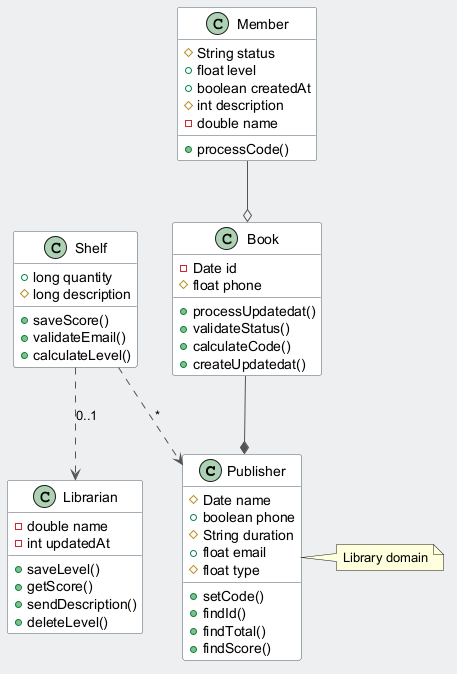

The diagram above was rendered by PlantUML. Its source (embedded in the PNG):
@startuml
skinparam backgroundColor #ECEFF1
skinparam classBackgroundColor #FFFFFF
skinparam classBorderColor #455A64
skinparam ArrowColor #555555
class Publisher {
  #Date name
  +boolean phone
  #String duration
  +float email
  #float type
  +setCode()
  +findId()
  +findTotal()
  +findScore()
}
class Member {
  #String status
  +float level
  +boolean createdAt
  #int description
  -double name
  +processCode()
}
class Shelf {
  +long quantity
  #long description
  +saveScore()
  +validateEmail()
  +calculateLevel()
}
class Librarian {
  -double name
  -int updatedAt
  +saveLevel()
  +getScore()
  +sendDescription()
  +deleteLevel()
}
class Book {
  -Date id
  #float phone
  +processUpdatedat()
  +validateStatus()
  +calculateCode()
  +createUpdatedat()
}
Member --o Book
Book --* Publisher
Shelf ..> Librarian : "0..1"
Shelf ..> Publisher : "*"
note right of Publisher : Library domain
@enduml